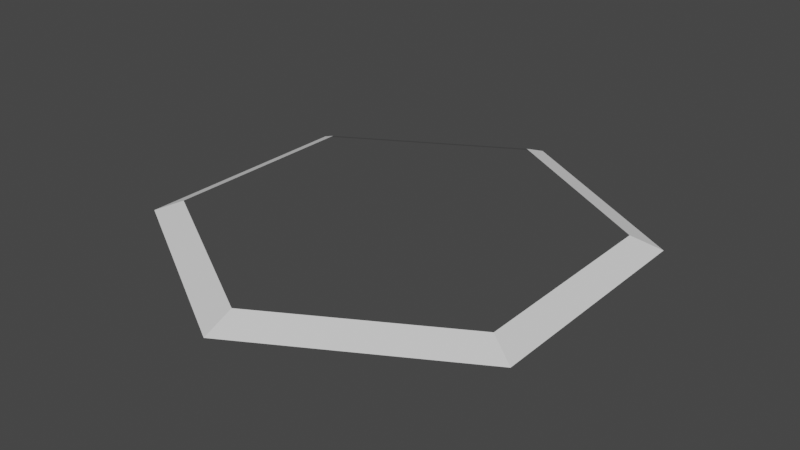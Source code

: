 # Source: ground_hex_highlight.blend  (saved by Blender 3.3.6; exported with 4.5.12 LTS)
import bpy
from mathutils import Matrix  # noqa: F401  (used for matrix-valued properties, if any)

bpy.ops.wm.read_factory_settings(use_empty=True)
scene = bpy.context.scene
scene.name = 'Scene'

# ---- collections
col_collection = bpy.data.collections.new('Collection'); scene.collection.children.link(col_collection)

# ---- world
world_world = bpy.data.worlds.new('World'); scene.world = world_world
world_world.use_nodes = True; world_world.node_tree.nodes.clear()
_N = world_world.node_tree.nodes; _L = world_world.node_tree.links
n0 = _N.new('ShaderNodeOutputWorld'); n0.name = 'World Output'; n0.location = (300, 300)
n1 = _N.new('ShaderNodeBackground'); n1.name = 'Background'; n1.location = (10, 300)
n1.inputs[0].default_value = (0.05088, 0.05088, 0.05088, 1.0)
_L.new(n1.outputs[0], n0.inputs[0])
n0.is_active_output = True
world_world.color = (0.05088, 0.05088, 0.05088)
world_world.use_sun_shadow = False
world_world.sun_shadow_jitter_overblur = 0.0

# ---- meshes
me_circle = bpy.data.meshes.new('Circle')
me_circle.from_pydata([(-0.8092, 0.4767, 0.1396), (-0.8092, -0.4374, 0.1396), (-0.01763, -0.8944, 0.1396), (0.774, -0.4374, 0.1396), (0.774, 0.4767, 0.1396), (-0.01763, 0.9337, 0.1396), (0.9028, 0.5206, 0.0979), (0.9028, -0.5214, 0.0979), (0.0003632, -1.042, 0.0979), (-0.9021, -0.5214, 0.0979), (0.0003632, 1.042, 0.0979), (-0.9021, 0.5206, 0.0979)], [], [(10, 6, 4, 5), (8, 9, 1, 2), (9, 11, 0, 1), (6, 7, 3, 4), (7, 8, 2, 3), (11, 10, 5, 0)])
_uv = me_circle.uv_layers.new(name='UVMap')
_uv.uv.foreach_set('vector', [0.0, 0.0, 0.0, 0.0, 0.0, 0.0, 0.0, 0.0, 0.0, 0.0, 0.0, 0.0, 0.0, 0.0, 0.0, 0.0, 0.0, 0.0, 0.0, 0.0, 0.0, 0.0, 0.0, 0.0, 0.0, 0.0, 0.0, 0.0, 0.0, 0.0, 0.0, 0.0, 0.0, 0.0, 0.0, 0.0, 0.0, 0.0, 0.0, 0.0, 0.0, 0.0, 0.0, 0.0, 0.0, 0.0, 0.0, 0.0])
me_circle.update()

# ---- objects
ob_circle = bpy.data.objects.new('Circle', me_circle)

# ---- transforms, parenting, visibility, modifiers, constraints
ob_circle.location = (0.0, 0.0, 0.0)

# ---- collection membership
col_collection.objects.link(ob_circle)

# ---- scene / render settings (as saved in the file)
scene.frame_start = 1; scene.frame_end = 250; scene.frame_set(1)
scene.render.engine = 'BLENDER_EEVEE_NEXT'
scene.cycles.sampling_pattern = 'TABULATED_SOBOL'
scene.cycles.use_light_tree = False
scene.view_settings.view_transform = 'Filmic'
bpy.context.view_layer.update()

# ---- added for rendering (the .blend has no active camera and no usable light): camera, sun
cam_auto = bpy.data.cameras.new('AutoCamera')
cam_auto.lens = 50.0
cam_auto.sensor_width = 36.0
cam_auto.clip_end = 1000.0
ob_auto_camera = bpy.data.objects.new('AutoCamera', cam_auto)
scene.collection.objects.link(ob_auto_camera)
ob_auto_camera.location = (2.55154, -3.06181, 2.15969)
ob_auto_camera.rotation_euler = (1.09748, -7.21219e-08, 0.694738)
scene.camera = ob_auto_camera
light_auto_sun = bpy.data.lights.new('AutoSun', 'SUN')
light_auto_sun.energy = 3.0
light_auto_sun.angle = 0.0523599
ob_auto_sun = bpy.data.objects.new('AutoSun', light_auto_sun)
scene.collection.objects.link(ob_auto_sun)
ob_auto_sun.rotation_euler = (0.872665, 0.174533, 0.523599)
bpy.context.view_layer.update()
